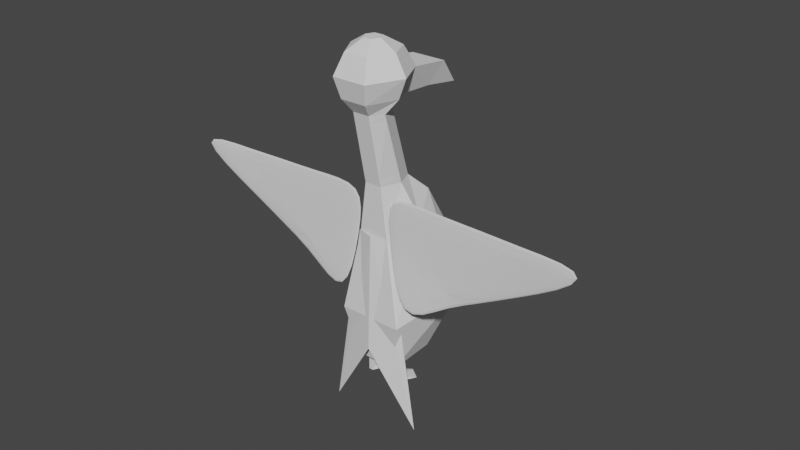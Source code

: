 # Source: EnemyVulture.blend  (saved by Blender 3.4.6; exported with 4.5.12 LTS)
import bpy
from mathutils import Matrix  # noqa: F401  (used for matrix-valued properties, if any)

bpy.ops.wm.read_factory_settings(use_empty=True)
scene = bpy.context.scene
scene.name = 'Scene'

# ---- collections
col_collection = bpy.data.collections.new('Collection'); scene.collection.children.link(col_collection)

# ---- world
world_world = bpy.data.worlds.new('World'); scene.world = world_world
world_world.use_nodes = True; world_world.node_tree.nodes.clear()
_N = world_world.node_tree.nodes; _L = world_world.node_tree.links
n0 = _N.new('ShaderNodeOutputWorld'); n0.name = 'World Output'; n0.location = (300, 300)
n1 = _N.new('ShaderNodeBackground'); n1.name = 'Background'; n1.location = (10, 300)
n1.inputs[0].default_value = (0.05088, 0.05088, 0.05088, 1.0)
_L.new(n1.outputs[0], n0.inputs[0])
n0.is_active_output = True
world_world.color = (0.05088, 0.05088, 0.05088)
world_world.use_sun_shadow = False
world_world.sun_shadow_jitter_overblur = 0.0

# ---- meshes
me_cube_003 = bpy.data.meshes.new('Cube.003')
me_cube_003.from_pydata([(-0.03231, 0.2208, 0.7931), (-0.03921, 0.01784, 0.8195), (-0.04961, 0.1548, 0.8684), (-0.05972, 0.01669, 0.8894), (0.03231, 0.2208, 0.7931), (0.03921, 0.01784, 0.8195), (0.04961, 0.1548, 0.8684), (0.05972, 0.01669, 0.8894), (-0.03782, 0.1092, 0.8133), (0.03782, 0.1092, 0.8133)], [], [(0, 8, 2), (2, 3, 7, 6), (6, 9, 4), (9, 5, 1, 8), (2, 6, 4, 0), (7, 3, 1, 5), (4, 9, 8, 0), (2, 8, 1, 3), (9, 6, 7, 5)])
_uv = me_cube_003.uv_layers.new(name='UVMap')
_uv.uv.foreach_set('vector', [0.375, 0.0, 0.5, 0.0, 0.375, 0.25, 0.375, 0.25, 0.625, 0.25, 0.625, 0.5, 0.375, 0.5, 0.375, 0.5, 0.5, 0.75, 0.375, 0.75, 0.5, 0.75, 0.625, 0.75, 0.625, 1.0, 0.5, 1.0, 0.125, 0.5, 0.375, 0.5, 0.375, 0.75, 0.125, 0.75, 0.625, 0.5, 0.875, 0.5, 0.875, 0.75, 0.625, 0.75, 0.375, 0.75, 0.5, 0.75, 0.5, 1.0, 0.375, 1.0, 0.375, 0.25, 0.5, 0.0, 0.625, 0.0, 0.625, 0.25, 0.5, 0.75, 0.375, 0.5, 0.625, 0.5, 0.625, 0.75])
me_cube_003.update()
me_plane = bpy.data.meshes.new('Plane')
me_plane.from_pydata([(-0.137, -0.06224, -0.1006), (0.137, -0.06224, -0.1006), (-0.0489, -0.0595, 0.4496), (0.0489, -0.0595, 0.4496), (0.0, -0.08848, 0.1165), (0.0, -0.07536, 0.4493)], [], [(0, 4, 5, 2), (5, 4, 1, 3)])
_uv = me_plane.uv_layers.new(name='UVMap')
_uv.uv.foreach_set('vector', [0.0, 0.0, 0.5, 0.0, 0.5, 1.0, 0.0, 1.0, 0.5, 1.0, 0.5, 0.0, 1.0, 0.0, 1.0, 1.0])
me_plane.use_mirror_x = True
me_plane.update()
me_cube_004 = bpy.data.meshes.new('Cube.004')
me_cube_004.from_pydata([(-0.05645, 0.2285, 0.3204), (-0.09139, -0.08034, 0.2093), (-0.05082, 0.09791, 0.5395), (-0.04431, -0.06091, 0.4448), (0.05665, 0.2265, 0.3199), (0.09158, -0.08216, 0.2088), (0.05102, 0.0963, 0.5391), (0.04451, -0.06249, 0.4444), (-0.07612, 0.06938, 0.08372), (-0.05764, -0.04925, 0.05662), (0.05767, -0.04987, 0.05646), (0.07632, 0.06719, 0.08317), (-0.165, 0.09976, 0.283), (0.1663, 0.08754, 0.28), (0.09057, 0.01618, 0.4916), (-0.09037, 0.01922, 0.4924), (-0.02863, 0.04106, 0.5915), (-0.02503, -0.06117, 0.5898), (0.02768, 0.04106, 0.5915), (0.02408, -0.06117, 0.5898), (0.04955, -0.01047, 0.5917), (-0.05051, -0.01046, 0.5912), (0.02348, -0.1014, 0.7898), (-0.02563, -0.1014, 0.7898), (0.04895, -0.07051, 0.7913), (-0.02923, -0.01898, 0.7911), (0.02708, -0.01898, 0.7911), (-0.05111, -0.0705, 0.7908), (0.03633, -0.1283, 0.8264), (-0.03914, -0.1283, 0.8264), (0.07546, -0.05145, 0.8292), (-0.04467, 0.02665, 0.829), (0.04186, 0.02665, 0.829), (-0.07827, -0.05144, 0.8285), (0.0477, -0.142, 0.8835), (-0.05112, -0.142, 0.8835), (0.09894, -0.05243, 0.8873), (-0.05836, 0.03862, 0.8864), (0.05494, 0.03862, 0.8864), (-0.1024, -0.05241, 0.8862), (0.03276, -0.1162, 0.9408), (-0.03671, -0.1162, 0.9408), (0.06878, -0.05318, 0.9435), (-0.0418, 0.01083, 0.9429), (0.03785, 0.01083, 0.9429), (-0.07273, -0.05317, 0.9428), (0.009856, -0.07495, 0.9705), (-0.0139, -0.07495, 0.9705), (0.02218, -0.05341, 0.9714), (-0.01564, -0.03152, 0.9712), (0.0116, -0.03152, 0.9712), (-0.02623, -0.05341, 0.9711), (-0.02511, -0.06598, 0.6137), (-0.05058, -0.01763, 0.615), (-0.0287, 0.03389, 0.6153), (0.02761, 0.03389, 0.6153), (0.04948, -0.01764, 0.6155), (0.02401, -0.06598, 0.6137), (-0.02558, -0.09747, 0.7701), (0.02714, -0.01307, 0.7714), (0.02354, -0.09747, 0.7701), (-0.05105, -0.06459, 0.7712), (-0.02917, -0.01307, 0.7714), (0.04901, -0.06459, 0.7716)], [], [(2, 15, 21, 16), (13, 5, 10, 11), (5, 1, 9, 10), (8, 0, 4, 11), (8, 12, 0), (3, 1, 5, 7), (6, 13, 4), (9, 8, 11, 10), (13, 11, 4), (1, 12, 8, 9), (5, 14, 7), (0, 2, 6, 4), (2, 12, 15), (3, 15, 1), (0, 12, 2), (14, 5, 13), (61, 58, 23, 27), (7, 14, 20, 19), (12, 1, 15), (14, 13, 6), (14, 6, 18, 20), (6, 2, 16, 18), (3, 7, 19, 17), (15, 3, 17, 21), (24, 26, 32, 30), (62, 61, 27, 25), (63, 59, 26, 24), (59, 62, 25, 26), (58, 60, 22, 23), (60, 63, 24, 22), (33, 29, 35, 39), (26, 25, 31, 32), (23, 22, 28, 29), (27, 23, 29, 33), (25, 27, 33, 31), (22, 24, 30, 28), (36, 38, 44, 42), (31, 33, 39, 37), (28, 30, 36, 34), (30, 32, 38, 36), (32, 31, 37, 38), (29, 28, 34, 35), (42, 44, 50, 48), (38, 37, 43, 44), (35, 34, 40, 41), (39, 35, 41, 45), (37, 39, 45, 43), (34, 36, 42, 40), (48, 50, 49, 51, 47, 46), (44, 43, 49, 50), (41, 40, 46, 47), (45, 41, 47, 51), (43, 45, 51, 49), (40, 42, 48, 46), (19, 20, 56, 57), (17, 19, 57, 52), (18, 16, 54, 55), (20, 18, 55, 56), (16, 21, 53, 54), (21, 17, 52, 53), (57, 56, 63, 60), (52, 57, 60, 58), (55, 54, 62, 59), (56, 55, 59, 63), (54, 53, 61, 62), (53, 52, 58, 61)])
_uv = me_cube_004.uv_layers.new(name='UVMap')
_uv.uv.foreach_set('vector', [0.375, 0.25, 0.5, 0.25, 0.5, 0.25, 0.375, 0.25, 0.5058, 0.7167, 0.6419, 0.7214, 0.625, 0.75, 0.375, 0.75, 0.6419, 0.7214, 0.625, 0.0, 0.625, 1.0, 0.625, 0.75, 0.375, 0.0, 0.125, 0.75, 0.3588, 0.7214, 0.375, 0.75, 0.375, 0.0, 0.5026, 0.03333, 0.125, 0.75, 0.625, 0.25, 0.875, 0.75, 0.6419, 0.7214, 0.625, 0.5, 0.375, 0.5, 0.5058, 0.7167, 0.3588, 0.7214, 0.625, 0.0, 0.125, 0.75, 0.375, 0.75, 0.625, 0.75, 0.5058, 0.7167, 0.375, 0.75, 0.3588, 0.7214, 0.625, 0.0, 0.5026, 0.03333, 0.375, 1.0, 0.875, 0.75, 0.6419, 0.7214, 0.5, 0.5, 0.625, 0.5, 0.375, 0.0, 0.375, 0.25, 0.375, 0.5, 0.3588, 0.7214, 0.375, 0.25, 0.5026, 0.03333, 0.5, 0.25, 0.875, 0.5, 0.625, 0.375, 0.875, 0.75, 0.375, 0.0, 0.5026, 0.03333, 0.125, 0.5, 0.5, 0.5, 0.6419, 0.7214, 0.5058, 0.7167, 0.625, 0.375, 0.875, 0.5, 0.875, 0.5, 0.625, 0.375, 0.625, 0.5, 0.5, 0.5, 0.5, 0.5, 0.625, 0.5, 0.5026, 0.03333, 0.875, 0.75, 0.5, 0.25, 0.5, 0.5, 0.5058, 0.7167, 0.375, 0.5, 0.5, 0.5, 0.375, 0.5, 0.375, 0.5, 0.5, 0.5, 0.375, 0.5, 0.375, 0.25, 0.375, 0.25, 0.375, 0.5, 0.625, 0.25, 0.625, 0.5, 0.625, 0.5, 0.625, 0.25, 0.625, 0.375, 0.875, 0.5, 0.875, 0.5, 0.625, 0.375, 0.5, 0.5, 0.375, 0.5, 0.375, 0.5, 0.5, 0.5, 0.375, 0.25, 0.5, 0.25, 0.5, 0.25, 0.375, 0.25, 0.5, 0.5, 0.375, 0.5, 0.375, 0.5, 0.5, 0.5, 0.375, 0.5, 0.375, 0.25, 0.375, 0.25, 0.375, 0.5, 0.625, 0.25, 0.625, 0.5, 0.625, 0.5, 0.625, 0.25, 0.625, 0.5, 0.5, 0.5, 0.5, 0.5, 0.625, 0.5, 0.625, 0.375, 0.875, 0.5, 0.875, 0.5, 0.625, 0.375, 0.375, 0.5, 0.375, 0.25, 0.375, 0.25, 0.375, 0.5, 0.625, 0.25, 0.625, 0.5, 0.625, 0.5, 0.625, 0.25, 0.625, 0.375, 0.875, 0.5, 0.875, 0.5, 0.625, 0.375, 0.375, 0.25, 0.5, 0.25, 0.5, 0.25, 0.375, 0.25, 0.625, 0.5, 0.5, 0.5, 0.5, 0.5, 0.625, 0.5, 0.5, 0.5, 0.375, 0.5, 0.375, 0.5, 0.5, 0.5, 0.375, 0.25, 0.5, 0.25, 0.5, 0.25, 0.375, 0.25, 0.625, 0.5, 0.5, 0.5, 0.5, 0.5, 0.625, 0.5, 0.5, 0.5, 0.375, 0.5, 0.375, 0.5, 0.5, 0.5, 0.375, 0.5, 0.375, 0.25, 0.375, 0.25, 0.375, 0.5, 0.625, 0.25, 0.625, 0.5, 0.625, 0.5, 0.625, 0.25, 0.5, 0.5, 0.375, 0.5, 0.375, 0.5, 0.5, 0.5, 0.375, 0.5, 0.375, 0.25, 0.375, 0.25, 0.375, 0.5, 0.625, 0.25, 0.625, 0.5, 0.625, 0.5, 0.625, 0.25, 0.625, 0.375, 0.875, 0.5, 0.875, 0.5, 0.625, 0.375, 0.375, 0.25, 0.5, 0.25, 0.5, 0.25, 0.375, 0.25, 0.625, 0.5, 0.5, 0.5, 0.5, 0.5, 0.625, 0.5, 0.5, 0.5, 0.375, 0.5, 0.375, 0.25, 0.5, 0.25, 0.875, 0.5, 0.625, 0.5, 0.375, 0.5, 0.375, 0.25, 0.375, 0.25, 0.375, 0.5, 0.625, 0.25, 0.625, 0.5, 0.625, 0.5, 0.625, 0.25, 0.625, 0.375, 0.875, 0.5, 0.875, 0.5, 0.625, 0.375, 0.375, 0.25, 0.5, 0.25, 0.5, 0.25, 0.375, 0.25, 0.625, 0.5, 0.5, 0.5, 0.5, 0.5, 0.625, 0.5, 0.625, 0.5, 0.5, 0.5, 0.5, 0.5, 0.625, 0.5, 0.625, 0.25, 0.625, 0.5, 0.625, 0.5, 0.625, 0.25, 0.375, 0.5, 0.375, 0.25, 0.375, 0.25, 0.375, 0.5, 0.5, 0.5, 0.375, 0.5, 0.375, 0.5, 0.5, 0.5, 0.375, 0.25, 0.5, 0.25, 0.5, 0.25, 0.375, 0.25, 0.625, 0.375, 0.875, 0.5, 0.875, 0.5, 0.625, 0.375, 0.625, 0.5, 0.5, 0.5, 0.5, 0.5, 0.625, 0.5, 0.625, 0.25, 0.625, 0.5, 0.625, 0.5, 0.625, 0.25, 0.375, 0.5, 0.375, 0.25, 0.375, 0.25, 0.375, 0.5, 0.5, 0.5, 0.375, 0.5, 0.375, 0.5, 0.5, 0.5, 0.375, 0.25, 0.5, 0.25, 0.5, 0.25, 0.375, 0.25, 0.625, 0.375, 0.875, 0.5, 0.875, 0.5, 0.625, 0.375])
_ca = me_cube_004.color_attributes.new('Col', 'BYTE_COLOR', 'CORNER')
_ca.data.foreach_set('color', [1.0, 1.0, 1.0, 1.0, 1.0, 1.0, 1.0, 1.0, 1.0, 1.0, 1.0, 1.0, 1.0, 1.0, 1.0, 1.0, 1.0, 1.0, 1.0, 1.0, 1.0, 1.0, 1.0, 1.0, 1.0, 1.0, 1.0, 1.0, 1.0, 1.0, 1.0, 1.0, 1.0, 1.0, 1.0, 1.0, 1.0, 1.0, 1.0, 1.0, 1.0, 1.0, 1.0, 1.0, 1.0, 1.0, 1.0, 1.0, 1.0, 1.0, 1.0, 1.0, 1.0, 1.0, 1.0, 1.0, 1.0, 1.0, 1.0, 1.0, 1.0, 1.0, 1.0, 1.0, 1.0, 1.0, 1.0, 1.0, 1.0, 1.0, 1.0, 1.0, 1.0, 1.0, 1.0, 1.0, 1.0, 1.0, 1.0, 1.0, 1.0, 1.0, 1.0, 1.0, 1.0, 1.0, 1.0, 1.0, 1.0, 1.0, 1.0, 1.0, 1.0, 1.0, 1.0, 1.0, 1.0, 1.0, 1.0, 1.0, 1.0, 1.0, 1.0, 1.0, 1.0, 1.0, 1.0, 1.0, 1.0, 1.0, 1.0, 1.0, 1.0, 1.0, 1.0, 1.0, 1.0, 1.0, 1.0, 1.0, 1.0, 1.0, 1.0, 1.0, 1.0, 1.0, 1.0, 1.0, 1.0, 1.0, 1.0, 1.0, 1.0, 1.0, 1.0, 1.0, 1.0, 1.0, 1.0, 1.0, 1.0, 1.0, 1.0, 1.0, 1.0, 1.0, 1.0, 1.0, 1.0, 1.0, 1.0, 1.0, 1.0, 1.0, 1.0, 1.0, 1.0, 1.0, 1.0, 1.0, 1.0, 1.0, 1.0, 1.0, 1.0, 1.0, 1.0, 1.0, 1.0, 1.0, 1.0, 1.0, 1.0, 1.0, 1.0, 1.0, 1.0, 1.0, 1.0, 1.0, 1.0, 1.0, 1.0, 1.0, 1.0, 1.0, 1.0, 1.0, 1.0, 1.0, 1.0, 1.0, 1.0, 1.0, 1.0, 1.0, 1.0, 1.0, 1.0, 1.0, 1.0, 1.0, 1.0, 1.0, 1.0, 1.0, 1.0, 1.0, 1.0, 1.0, 1.0, 1.0, 1.0, 1.0, 1.0, 1.0, 1.0, 1.0, 1.0, 1.0, 1.0, 1.0, 1.0, 1.0, 1.0, 1.0, 1.0, 1.0, 1.0, 1.0, 1.0, 1.0, 1.0, 1.0, 1.0, 1.0, 1.0, 1.0, 1.0, 1.0, 1.0, 1.0, 1.0, 1.0, 1.0, 1.0, 1.0, 1.0, 1.0, 1.0, 1.0, 1.0, 1.0, 1.0, 1.0, 1.0, 1.0, 1.0, 1.0, 1.0, 1.0, 1.0, 1.0, 1.0, 1.0, 1.0, 1.0, 1.0, 1.0, 1.0, 1.0, 1.0, 1.0, 1.0, 1.0, 1.0, 1.0, 1.0, 1.0, 1.0, 1.0, 1.0, 1.0, 1.0, 1.0, 1.0, 1.0, 1.0, 1.0, 1.0, 1.0, 1.0, 1.0, 1.0, 1.0, 1.0, 1.0, 1.0, 1.0, 1.0, 1.0, 1.0, 1.0, 1.0, 1.0, 1.0, 1.0, 1.0, 1.0, 1.0, 1.0, 1.0, 1.0, 1.0, 1.0, 1.0, 1.0, 1.0, 1.0, 1.0, 1.0, 1.0, 1.0, 1.0, 1.0, 1.0, 1.0, 1.0, 1.0, 1.0, 1.0, 1.0, 1.0, 1.0, 1.0, 1.0, 1.0, 1.0, 1.0, 1.0, 1.0, 1.0, 1.0, 1.0, 1.0, 1.0, 1.0, 1.0, 1.0, 1.0, 1.0, 1.0, 1.0, 1.0, 1.0, 1.0, 1.0, 1.0, 1.0, 1.0, 1.0, 1.0, 1.0, 1.0, 1.0, 1.0, 1.0, 1.0, 1.0, 1.0, 1.0, 1.0, 1.0, 1.0, 1.0, 1.0, 1.0, 1.0, 1.0, 1.0, 1.0, 1.0, 1.0, 1.0, 1.0, 1.0, 1.0, 1.0, 1.0, 1.0, 1.0, 1.0, 1.0, 1.0, 1.0, 1.0, 1.0, 1.0, 1.0, 1.0, 1.0, 1.0, 1.0, 1.0, 1.0, 1.0, 1.0, 1.0, 1.0, 1.0, 1.0, 1.0, 1.0, 1.0, 1.0, 1.0, 1.0, 1.0, 1.0, 1.0, 1.0, 1.0, 1.0, 1.0, 1.0, 1.0, 1.0, 1.0, 1.0, 1.0, 1.0, 1.0, 1.0, 1.0, 1.0, 1.0, 1.0, 1.0, 1.0, 1.0, 1.0, 1.0, 1.0, 1.0, 1.0, 1.0, 1.0, 1.0, 1.0, 1.0, 1.0, 1.0, 1.0, 1.0, 1.0, 1.0, 1.0, 1.0, 1.0, 1.0, 1.0, 1.0, 1.0, 1.0, 1.0, 1.0, 1.0, 1.0, 1.0, 1.0, 1.0, 1.0, 1.0, 1.0, 1.0, 1.0, 1.0, 1.0, 1.0, 1.0, 1.0, 1.0, 1.0, 1.0, 1.0, 1.0, 1.0, 1.0, 1.0, 1.0, 1.0, 1.0, 1.0, 1.0, 1.0, 1.0, 1.0, 1.0, 1.0, 1.0, 1.0, 1.0, 1.0, 1.0, 1.0, 1.0, 1.0, 1.0, 1.0, 1.0, 1.0, 1.0, 1.0, 1.0, 1.0, 1.0, 1.0, 1.0, 1.0, 1.0, 1.0, 1.0, 1.0, 1.0, 1.0, 1.0, 1.0, 1.0, 1.0, 1.0, 1.0, 1.0, 1.0, 1.0, 1.0, 1.0, 1.0, 1.0, 1.0, 1.0, 1.0, 1.0, 1.0, 1.0, 1.0, 1.0, 1.0, 1.0, 1.0, 1.0, 1.0, 1.0, 1.0, 1.0, 1.0, 1.0, 1.0, 1.0, 1.0, 1.0, 1.0, 1.0, 1.0, 1.0, 1.0, 1.0, 1.0, 1.0, 1.0, 1.0, 1.0, 1.0, 1.0, 1.0, 1.0, 1.0, 1.0, 1.0, 1.0, 1.0, 1.0, 1.0, 1.0, 1.0, 1.0, 1.0, 1.0, 1.0, 1.0, 1.0, 1.0, 1.0, 1.0, 1.0, 1.0, 1.0, 1.0, 1.0, 1.0, 1.0, 1.0, 1.0, 1.0, 1.0, 1.0, 1.0, 1.0, 1.0, 1.0, 1.0, 1.0, 1.0, 1.0, 1.0, 1.0, 1.0, 1.0, 1.0, 1.0, 1.0, 1.0, 1.0, 1.0, 1.0, 1.0, 1.0, 1.0, 1.0, 1.0, 1.0, 1.0, 1.0, 1.0, 1.0, 1.0, 1.0, 1.0, 1.0, 1.0, 1.0, 1.0, 1.0, 1.0, 1.0, 1.0, 1.0, 1.0, 1.0, 1.0, 1.0, 1.0, 1.0, 1.0, 1.0, 1.0, 1.0, 1.0, 1.0, 1.0, 1.0, 1.0, 1.0, 1.0, 1.0, 1.0, 1.0, 1.0, 1.0, 1.0, 1.0, 1.0, 1.0, 1.0, 1.0, 1.0, 1.0, 1.0, 1.0, 1.0, 1.0, 1.0, 1.0, 1.0, 1.0, 1.0, 1.0, 1.0, 1.0, 1.0, 1.0, 1.0, 1.0, 1.0, 1.0, 1.0, 1.0, 1.0, 1.0, 1.0, 1.0, 1.0, 1.0, 1.0, 1.0, 1.0, 1.0, 1.0, 1.0, 1.0, 1.0, 1.0, 1.0, 1.0, 1.0, 1.0, 1.0, 1.0, 1.0, 1.0, 1.0, 1.0, 1.0, 1.0, 1.0, 1.0, 1.0, 1.0, 1.0, 1.0, 1.0, 1.0, 1.0, 1.0, 1.0, 1.0, 1.0, 1.0, 1.0, 1.0, 1.0, 1.0, 1.0, 1.0, 1.0, 1.0, 1.0, 1.0, 1.0, 1.0, 1.0, 1.0, 1.0, 1.0, 1.0, 1.0, 1.0, 1.0, 1.0, 1.0, 1.0, 1.0, 1.0, 1.0, 1.0, 1.0, 1.0, 1.0, 1.0, 1.0, 1.0, 1.0, 1.0, 1.0, 1.0, 1.0, 1.0, 1.0, 1.0, 1.0, 1.0, 1.0, 1.0, 1.0, 1.0, 1.0, 1.0, 1.0, 1.0, 1.0, 1.0, 1.0, 1.0, 1.0, 1.0, 1.0, 1.0, 1.0, 1.0, 1.0, 1.0, 1.0, 1.0, 1.0, 1.0, 1.0, 1.0, 1.0, 1.0, 1.0, 1.0, 1.0, 1.0, 1.0, 1.0, 1.0, 1.0, 1.0, 1.0, 1.0, 1.0, 1.0, 1.0, 1.0, 1.0, 1.0, 1.0, 1.0, 1.0, 1.0, 1.0, 1.0, 1.0, 1.0, 1.0, 1.0, 1.0, 1.0, 1.0, 1.0, 1.0, 1.0, 1.0, 1.0, 1.0, 1.0, 1.0, 1.0, 1.0, 1.0, 1.0, 1.0, 1.0, 1.0, 1.0, 1.0, 1.0, 1.0, 1.0, 1.0, 1.0, 1.0, 1.0, 1.0, 1.0, 1.0, 1.0, 1.0, 1.0, 1.0, 1.0, 1.0, 1.0, 1.0, 1.0, 1.0, 1.0, 1.0, 1.0, 1.0, 1.0, 1.0, 1.0, 1.0, 1.0, 1.0, 1.0, 1.0, 1.0, 1.0, 1.0, 1.0, 1.0, 1.0, 1.0, 1.0, 1.0, 1.0, 1.0, 1.0, 1.0, 1.0, 1.0, 1.0, 1.0, 1.0, 1.0, 1.0, 1.0, 1.0, 1.0, 1.0, 1.0, 1.0, 1.0, 1.0, 1.0, 1.0, 1.0, 1.0, 1.0, 1.0, 1.0, 1.0, 1.0, 1.0, 1.0, 1.0, 1.0, 1.0, 1.0, 1.0, 1.0, 1.0, 1.0, 1.0, 1.0, 1.0, 1.0, 1.0, 1.0, 1.0, 1.0, 1.0, 1.0, 1.0, 1.0, 1.0, 1.0, 1.0, 1.0, 1.0, 1.0, 1.0, 1.0, 1.0, 1.0, 1.0, 1.0, 1.0, 1.0, 1.0, 1.0, 1.0, 1.0, 1.0, 1.0, 1.0, 1.0, 1.0, 1.0, 1.0, 1.0, 1.0, 1.0, 1.0, 1.0, 1.0, 1.0, 1.0, 1.0, 1.0, 1.0, 1.0, 1.0, 1.0, 1.0, 1.0, 1.0, 1.0, 1.0, 1.0, 1.0, 1.0, 1.0, 1.0, 1.0, 1.0, 1.0, 1.0, 1.0, 1.0, 1.0, 1.0, 1.0, 1.0, 1.0, 1.0, 1.0, 1.0, 1.0, 1.0, 1.0, 1.0, 1.0, 1.0, 1.0, 1.0, 1.0, 1.0, 1.0, 1.0, 1.0, 1.0, 1.0])
me_cube_004.use_mirror_x = True
me_cube_004.use_paint_bone_selection = False
me_cube_004.use_paint_mask = True
me_cube_004.update()
me_cube_005 = bpy.data.meshes.new('Cube.005')
me_cube_005.from_pydata([(-0.6946, -0.06813, 0.5702), (-0.09139, -0.08034, 0.2093), (-0.45, -0.05301, 0.5729), (-0.04431, -0.06091, 0.4448), (-0.2054, -0.05199, 0.5754), (-0.4288, -0.05149, 0.4162), (-0.02501, -0.05222, 0.5897), (-0.2338, -0.04981, 0.314), (-0.02503, -0.06117, 0.5898), (-0.04429, -0.05196, 0.4447), (-0.2338, -0.05876, 0.3141), (-0.4288, -0.06044, 0.4163), (-0.2054, -0.06094, 0.5756), (-0.6946, -0.07708, 0.5703), (-0.09136, -0.07139, 0.2092), (-0.45, -0.06196, 0.5731)], [], [(3, 1, 14, 9), (11, 13, 0, 5), (8, 3, 9, 6), (10, 11, 5, 7), (5, 2, 7), (15, 12, 4, 2), (2, 5, 0), (7, 9, 14), (8, 12, 10, 3), (10, 12, 15), (7, 2, 4), (13, 15, 2, 0), (10, 1, 3), (6, 9, 7, 4), (11, 10, 15), (15, 13, 11), (1, 10, 7, 14), (12, 8, 6, 4)])
_uv = me_cube_005.uv_layers.new(name='UVMap')
_uv.uv.foreach_set('vector', [0.875, 0.5, 0.875, 0.75, 0.875, 0.75, 0.875, 0.5, 0.875, 0.5, 0.875, 0.5, 0.875, 0.5, 0.875, 0.5, 0.875, 0.5, 0.875, 0.5, 0.875, 0.5, 0.875, 0.5, 0.875, 0.5, 0.875, 0.5, 0.875, 0.5, 0.875, 0.5, 0.875, 0.5, 0.875, 0.5, 0.875, 0.5, 0.0, 0.0, 0.875, 0.5, 0.875, 0.5, 0.0, 0.0, 0.875, 0.5, 0.875, 0.5, 0.875, 0.5, 0.875, 0.75, 0.875, 0.5, 0.875, 0.75, 0.875, 0.5, 0.875, 0.5, 0.875, 0.5, 0.875, 0.5, 0.875, 0.5, 0.875, 0.5, 0.0, 0.0, 0.875, 0.5, 0.0, 0.0, 0.875, 0.5, 0.875, 0.5, 0.875, 0.5, 0.875, 0.5, 0.875, 0.5, 0.875, 0.75, 0.875, 0.75, 0.875, 0.5, 0.875, 0.5, 0.875, 0.5, 0.875, 0.5, 0.875, 0.5, 0.875, 0.5, 0.875, 0.5, 0.875, 0.5, 0.875, 0.5, 0.875, 0.5, 0.875, 0.5, 0.875, 0.75, 0.875, 0.75, 0.875, 0.75, 0.875, 0.75, 0.875, 0.5, 0.875, 0.5, 0.875, 0.5, 0.875, 0.5])
me_cube_005.use_mirror_x = True
me_cube_005.update()
me_cylinder_001 = bpy.data.meshes.new('Cylinder.001')
me_cylinder_001.from_pydata([(-0.04431, -0.0107, 0.01195), (-0.04431, -0.0107, 0.1043), (-0.0348, -0.01761, 0.01195), (-0.0348, -0.01761, 0.1043), (-0.03843, -0.02879, 0.01195), (-0.03843, -0.02879, 0.1043), (-0.05019, -0.02879, 0.01195), (-0.05019, -0.02879, 0.1043), (-0.05382, -0.01761, 0.01195), (-0.05382, -0.01761, 0.1043), (-0.04431, 0.0453, 0.0), (-0.01062, 0.02083, 0.0), (-0.03843, -0.02879, 0.0), (-0.05019, -0.02879, 0.0), (-0.078, 0.02083, 0.0)], [], [(0, 1, 3, 2), (2, 3, 5, 4), (4, 5, 7, 6), (3, 1, 9, 7, 5), (6, 7, 9, 8), (8, 9, 1, 0), (6, 8, 14, 13), (10, 11, 12, 13, 14), (2, 4, 12, 11), (8, 0, 10, 14), (0, 2, 11, 10), (4, 6, 13, 12)])
_uv = me_cylinder_001.uv_layers.new(name='UVMap')
_uv.uv.foreach_set('vector', [1.0, 0.5, 1.0, 1.0, 0.8, 1.0, 0.8, 0.5, 0.8, 0.5, 0.8, 1.0, 0.6, 1.0, 0.6, 0.5, 0.6, 0.5, 0.6, 1.0, 0.4, 1.0, 0.4, 0.5, 0.4783, 0.3242, 0.25, 0.49, 0.02175, 0.3242, 0.1089, 0.05584, 0.3911, 0.05584, 0.4, 0.5, 0.4, 1.0, 0.2, 1.0, 0.2, 0.5, 0.2, 0.5, 0.2, 1.0, 2.98e-08, 1.0, 2.98e-08, 0.5, 0.4, 0.5, 0.2, 0.5, 0.2, 0.5, 0.4, 0.5, 0.75, 0.49, 0.9783, 0.3242, 0.8911, 0.05584, 0.6089, 0.05584, 0.5217, 0.3242, 0.8, 0.5, 0.6, 0.5, 0.6, 0.5, 0.8, 0.5, 0.2, 0.5, 2.98e-08, 0.5, 2.98e-08, 0.5, 0.2, 0.5, 1.0, 0.5, 0.8, 0.5, 0.8, 0.5, 1.0, 0.5, 0.6, 0.5, 0.4, 0.5, 0.4, 0.5, 0.6, 0.5])
me_cylinder_001.update()
arm_armature = bpy.data.armatures.new('Armature')  # bones are not reproduced

# ---- objects
ob_hitboxguide = bpy.data.objects.new('HitboxGuide', None)
ob_empty = bpy.data.objects.new('Empty', None)
ob_empty_001 = bpy.data.objects.new('Empty.001', None)
ob_empty_002 = bpy.data.objects.new('Empty.002', None)
ob_empty_003 = bpy.data.objects.new('Empty.003', None)
ob_empty_004 = bpy.data.objects.new('Empty.004', None)
ob_beak = bpy.data.objects.new('Beak', me_cube_003)
ob_tailfeathers = bpy.data.objects.new('TailFeathers', me_plane)
ob_body = bpy.data.objects.new('Body', me_cube_004)
ob_wings = bpy.data.objects.new('Wings', me_cube_005)
ob_feet = bpy.data.objects.new('Feet', me_cylinder_001)
ob_armature = bpy.data.objects.new('Armature', arm_armature)

# ---- transforms, parenting, visibility, modifiers, constraints
ob_hitboxguide.location = (0.0, -0.0297, 0.5)
ob_hitboxguide.empty_display_type = 'ARROWS'
ob_hitboxguide.empty_display_size = 0.5
ob_empty.parent = ob_hitboxguide
ob_empty.location = (0.0, 0.0, 0.0)
ob_empty.rotation_euler = (0.0, 0.0, 1.571)
ob_empty.empty_display_type = 'CIRCLE'
ob_empty.empty_display_size = 0.5
ob_empty_001.parent = ob_hitboxguide
ob_empty_001.location = (0.0, 0.0, 0.0)
ob_empty_001.empty_display_type = 'CIRCLE'
ob_empty_001.empty_display_size = 0.5
ob_empty_002.parent = ob_hitboxguide
ob_empty_002.location = (0.0, 0.0, 0.0)
ob_empty_002.rotation_euler = (0.0, 0.0, 0.7854)
ob_empty_002.empty_display_type = 'CIRCLE'
ob_empty_002.empty_display_size = 0.5
ob_empty_003.parent = ob_hitboxguide
ob_empty_003.location = (0.0, 0.0, 0.0)
ob_empty_003.rotation_euler = (0.0, 0.0, -0.7854)
ob_empty_003.empty_display_type = 'CIRCLE'
ob_empty_003.empty_display_size = 0.5
ob_empty_004.parent = ob_hitboxguide
ob_empty_004.location = (0.0, 0.0, 0.0)
ob_empty_004.rotation_euler = (1.571, 0.0, 0.0)
ob_empty_004.empty_display_type = 'CIRCLE'
ob_empty_004.empty_display_size = 0.5
ob_beak.parent = ob_armature
ob_beak.location = (0.0, 0.0, 0.0)
_vg = ob_beak.vertex_groups.new(name='Head')
for _i, _w in zip([0, 1, 2, 3, 4, 5, 6, 7, 8, 9], [0.7199, 0.8686, 0.6233, 0.8701, 0.7271, 0.864, 0.6399, 0.8741, 0.7481, 0.76]): _vg.add([_i], _w, 'REPLACE')
_m = ob_beak.modifiers.new('Armature', 'ARMATURE')
_m.object = ob_armature
ob_tailfeathers.parent = ob_armature
ob_tailfeathers.location = (0.0, 0.0, 0.0)
ob_tailfeathers.use_mesh_mirror_x = True
_vg = ob_tailfeathers.vertex_groups.new(name='Root')
_vg.add([0, 1, 2, 3, 4, 5], 1.0, 'REPLACE')
_m = ob_tailfeathers.modifiers.new('Armature', 'ARMATURE')
_m.object = ob_armature
ob_body.parent = ob_armature
ob_body.location = (0.0, 0.0, 0.0)
ob_body.use_mesh_mirror_x = True
_vg = ob_body.vertex_groups.new(name='Root')
for _i, _w in zip([0, 1, 2, 3, 4, 5, 6, 7, 8, 9, 10, 11, 12, 13, 14, 15, 16, 18, 20, 21, 54, 55], [0.9832, 0.9979, 0.8829, 0.9644, 0.9835, 0.9975, 0.8859, 0.9609, 0.9977, 0.9988, 0.999, 0.9976, 0.9891, 0.9898, 0.9229, 0.9233, 0.2537, 0.2553, 0.06303, 0.07257, 0.04608, 0.04894]): _vg.add([_i], _w, 'REPLACE')
_vg = ob_body.vertex_groups.new(name='Neck')
for _i, _w in zip([2, 6, 16, 18, 20, 21, 22, 23, 24, 25, 26, 27, 28, 29, 30, 31, 32, 33, 34, 35, 36, 39, 52, 53, 54, 55, 56, 57, 58, 59, 60, 61, 62, 63], [0.03938, 0.03194, 0.2865, 0.2831, 0.1391, 0.1559, 0.2302, 0.2266, 0.2885, 0.2399, 0.2371, 0.2775, 0.08159, 0.08261, 0.08279, 0.06481, 0.05872, 0.08204, 0.008654, 0.01022, 0.002424, 0.004236, 0.1151, 0.7021, 0.8268, 0.8178, 0.7452, 0.2748, 0.4811, 0.8677, 0.4842, 0.726, 0.8458, 0.7312]): _vg.add([_i], _w, 'REPLACE')
_vg = ob_body.vertex_groups.new(name='Head')
for _i, _w in zip([22, 23, 24, 25, 26, 27, 28, 29, 30, 31, 32, 33, 34, 35, 36, 37, 38, 39, 40, 41, 42, 43, 44, 45, 46, 47, 48, 49, 50, 51, 57, 58, 59, 60, 61, 62, 63], [0.7621, 0.7635, 0.7045, 0.7578, 0.7603, 0.7156, 0.9157, 0.9143, 0.9153, 0.9345, 0.9408, 0.9162, 0.9697, 0.9688, 0.9732, 0.9763, 0.9781, 0.9723, 0.9887, 0.9884, 0.9904, 0.991, 0.9915, 0.9898, 0.994, 0.9938, 0.9943, 0.9945, 0.9947, 0.9942, 0.01735, 0.4953, 0.1251, 0.4989, 0.2581, 0.1472, 0.2514]): _vg.add([_i], _w, 'REPLACE')
_vg = ob_body.vertex_groups.new(name='RightShoulder')
for _i, _w in zip([2, 6, 14, 16, 18, 19, 20, 54, 55, 56, 57], [0.01916, 0.03168, 0.04772, 0.2077, 0.2434, 0.4972, 0.7227, 0.03552, 0.0751, 0.1522, 0.2228]): _vg.add([_i], _w, 'REPLACE')
_vg = ob_body.vertex_groups.new(name='RightWing')
for _i, _w in zip([19, 20, 56, 57], [0.4951, 0.05153, 0.02507, 0.1903]): _vg.add([_i], _w, 'REPLACE')
_vg = ob_body.vertex_groups.new(name='RightWing.001')
_vg = ob_body.vertex_groups.new(name='RightWing.002')
_vg = ob_body.vertex_groups.new(name='LeftShoulder')
for _i, _w in zip([2, 6, 15, 16, 17, 18, 21, 52, 53, 54, 55, 57], [0.02343, 0.01153, 0.04637, 0.2476, 0.4983, 0.2148, 0.6839, 0.4145, 0.192, 0.06976, 0.04146, 0.1389]): _vg.add([_i], _w, 'REPLACE')
_vg = ob_body.vertex_groups.new(name='LeftWing')
for _i, _w in zip([17, 21, 52, 53, 57], [0.4967, 0.06202, 0.4075, 0.07022, 0.1346]): _vg.add([_i], _w, 'REPLACE')
_vg = ob_body.vertex_groups.new(name='LeftWing.001')
_vg = ob_body.vertex_groups.new(name='LeftWing.002')
_m = ob_body.modifiers.new('Armature', 'ARMATURE')
_m.object = ob_armature
ob_wings.parent = ob_armature
ob_wings.location = (0.0, 0.0, 0.0)
ob_wings.use_mesh_mirror_x = True
_vg = ob_wings.vertex_groups.new(name='Root')
for _i, _w in zip([1, 3, 4, 6, 7, 8, 9, 10, 12, 14], [0.2469, 0.07736, 0.09657, 0.0371, 0.08007, 0.03592, 0.07718, 0.08053, 0.1054, 0.2416]): _vg.add([_i], _w, 'REPLACE')
_vg = ob_wings.vertex_groups.new(name='Neck')
_vg = ob_wings.vertex_groups.new(name='Head')
_vg = ob_wings.vertex_groups.new(name='RightShoulder')
_vg = ob_wings.vertex_groups.new(name='RightWing')
_vg = ob_wings.vertex_groups.new(name='RightWing.001')
_vg = ob_wings.vertex_groups.new(name='RightWing.002')
_vg = ob_wings.vertex_groups.new(name='LeftShoulder')
_vg = ob_wings.vertex_groups.new(name='LeftWing')
for _i, _w in zip([1, 2, 3, 4, 5, 6, 7, 8, 9, 10, 11, 12, 14, 15], [0.4304, 0.1318, 0.5289, 0.6857, 0.1272, 0.7994, 0.6375, 0.8024, 0.5291, 0.6365, 0.1273, 0.6717, 0.4323, 0.1339]): _vg.add([_i], _w, 'REPLACE')
_vg = ob_wings.vertex_groups.new(name='LeftWing.001')
for _i, _w in zip([0, 1, 2, 3, 4, 5, 6, 7, 8, 9, 10, 11, 12, 13, 14, 15], [0.1233, 0.3067, 0.6457, 0.3789, 0.1822, 0.7205, 0.1456, 0.2532, 0.1433, 0.379, 0.2537, 0.7192, 0.1864, 0.1307, 0.3101, 0.6291]): _vg.add([_i], _w, 'REPLACE')
_vg = ob_wings.vertex_groups.new(name='LeftWing.002')
for _i, _w in zip([0, 2, 4, 5, 7, 10, 11, 12, 13, 15], [0.8553, 0.2037, 0.02091, 0.135, 0.00846, 0.008583, 0.1363, 0.02281, 0.847, 0.2179]): _vg.add([_i], _w, 'REPLACE')
_m = ob_wings.modifiers.new('Mirror', 'MIRROR')
_m = ob_wings.modifiers.new('Subdivision', 'SUBSURF')
_m.levels = 0
_m = ob_wings.modifiers.new('Armature', 'ARMATURE')
_m.object = ob_armature
ob_feet.parent = ob_armature
ob_feet.location = (0.0, 0.0, 0.0)
_vg = ob_feet.vertex_groups.new(name='Root')
for _i, _w in zip([0, 1, 2, 3, 4, 5, 6, 7, 8, 9, 10, 11, 12, 13, 14], [1.0, 1.0, 1.0, 1.0, 1.0, 1.0, 1.0, 1.0, 1.0, 1.0, 1.0, 1.0, 1.0, 1.0, 1.0]): _vg.add([_i], _w, 'REPLACE')
_m = ob_feet.modifiers.new('Mirror', 'MIRROR')
_m = ob_feet.modifiers.new('Armature', 'ARMATURE')
_m.object = ob_armature
ob_armature.location = (0.0, 0.0, 0.0)
ob_armature.show_in_front = True

# ---- collection membership
col_collection.objects.link(ob_hitboxguide)
col_collection.objects.link(ob_empty)
col_collection.objects.link(ob_empty_001)
col_collection.objects.link(ob_empty_002)
col_collection.objects.link(ob_empty_003)
col_collection.objects.link(ob_empty_004)
col_collection.objects.link(ob_beak)
col_collection.objects.link(ob_tailfeathers)
col_collection.objects.link(ob_body)
col_collection.objects.link(ob_wings)
col_collection.objects.link(ob_feet)
col_collection.objects.link(ob_armature)

# ---- scene / render settings (as saved in the file)
scene.frame_start = 1; scene.frame_end = 250; scene.frame_set(1)
scene.render.engine = 'BLENDER_EEVEE_NEXT'
scene.cycles.sampling_pattern = 'TABULATED_SOBOL'
scene.cycles.use_light_tree = False
scene.view_settings.view_transform = 'Filmic'
bpy.context.view_layer.update()

# ---- added for rendering (the .blend has no active camera and no usable light): camera, sun
cam_auto = bpy.data.cameras.new('AutoCamera')
cam_auto.lens = 50.0
cam_auto.sensor_width = 36.0
cam_auto.clip_end = 1000.0
ob_auto_camera = bpy.data.objects.new('AutoCamera', cam_auto)
scene.collection.objects.link(ob_auto_camera)
ob_auto_camera.location = (1.65933, -1.94797, 1.76286)
ob_auto_camera.rotation_euler = (1.09748, -7.21219e-08, 0.694738)
scene.camera = ob_auto_camera
light_auto_sun = bpy.data.lights.new('AutoSun', 'SUN')
light_auto_sun.energy = 3.0
light_auto_sun.angle = 0.0523599
ob_auto_sun = bpy.data.objects.new('AutoSun', light_auto_sun)
scene.collection.objects.link(ob_auto_sun)
ob_auto_sun.rotation_euler = (0.872665, 0.174533, 0.523599)
bpy.context.view_layer.update()
